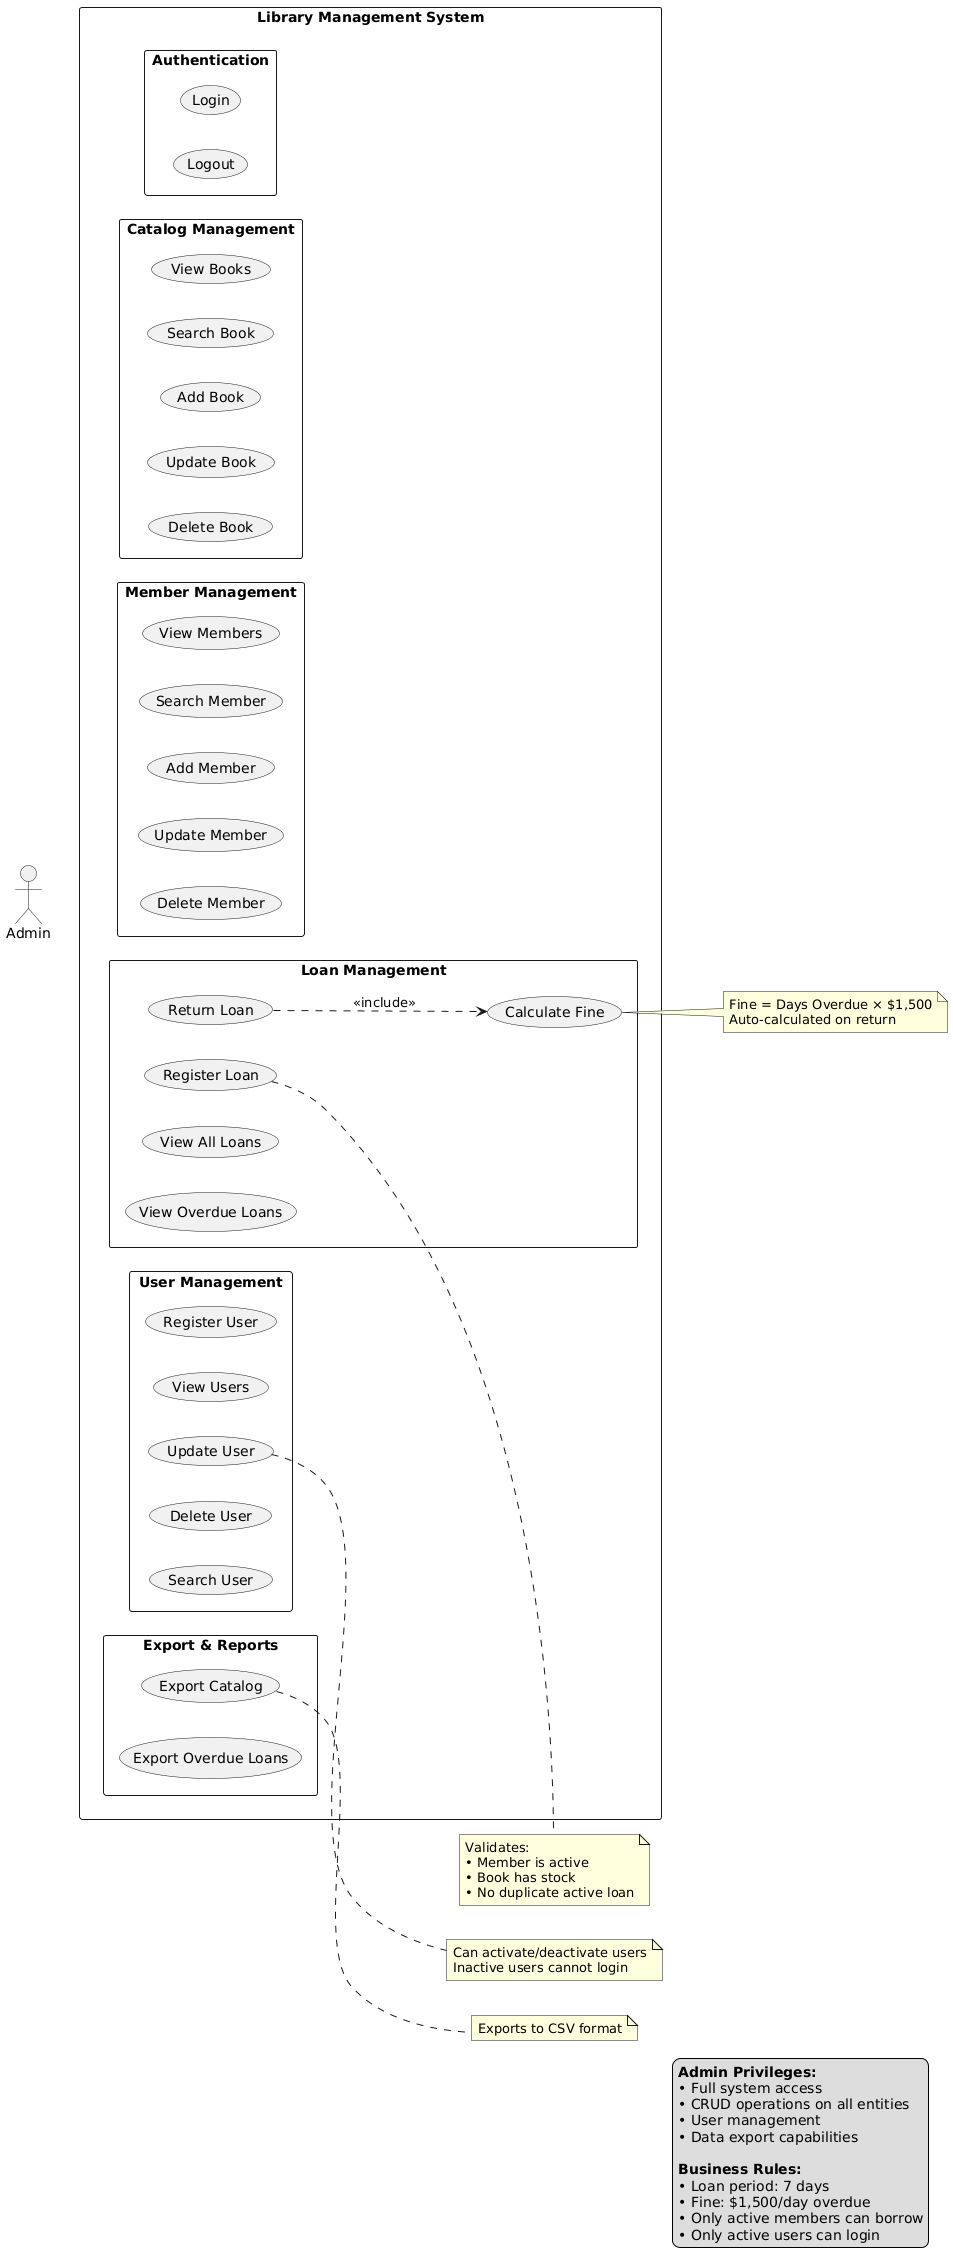

The diagram above was rendered by PlantUML. Its source (embedded in the PNG):
@startuml
' ====================================
' Admin Use Case Diagram - LibroNova System
' ====================================

left to right direction
skinparam packageStyle rectangle

' ============ ACTOR ============
actor "Admin" as admin

' ============ SYSTEM BOUNDARY ============
rectangle "Library Management System" {
    
    ' ============ AUTHENTICATION ============
    package "Authentication" {
        usecase "Login" as UC_Login
        usecase "Logout" as UC_Logout
    }
    
    ' ============ CATALOG MANAGEMENT ============
    package "Catalog Management" {
        usecase "View Books" as UC_ViewBooks
        usecase "Search Book" as UC_SearchBook
        usecase "Add Book" as UC_AddBook
        usecase "Update Book" as UC_UpdateBook
        usecase "Delete Book" as UC_DeleteBook
    }
    
    ' ============ MEMBER MANAGEMENT ============
    package "Member Management" {
        usecase "View Members" as UC_ViewMembers
        usecase "Search Member" as UC_SearchMember
        usecase "Add Member" as UC_AddMember
        usecase "Update Member" as UC_UpdateMember
        usecase "Delete Member" as UC_DeleteMember
    }
    
    ' ============ LOAN MANAGEMENT ============
    package "Loan Management" {
        usecase "Register Loan" as UC_RegisterLoan
        usecase "Return Loan" as UC_ReturnLoan
        usecase "View All Loans" as UC_ViewLoans
        usecase "View Overdue Loans" as UC_ViewOverdue
        usecase "Calculate Fine" as UC_CalculateFine
    }
    
    ' ============ USER MANAGEMENT ============
    package "User Management" {
        usecase "Register User" as UC_RegisterUser
        usecase "View Users" as UC_ViewUsers
        usecase "Update User" as UC_UpdateUser
        usecase "Delete User" as UC_DeleteUser
        usecase "Search User" as UC_SearchUser
    }
    
    ' ============ EXPORT & REPORTS ============
    package "Export & Reports" {
        usecase "Export Catalog" as UC_ExportCatalog
        usecase "Export Overdue Loans" as UC_ExportOverdue
    }
}

' ============ ADMIN RELATIONSHIPS ============
admin --> UC_Login
admin --> UC_Logout
admin --> UC_ViewBooks
admin --> UC_SearchBook
admin --> UC_AddBook
admin --> UC_UpdateBook
admin --> UC_DeleteBook
admin --> UC_ViewMembers
admin --> UC_SearchMember
admin --> UC_AddMember
admin --> UC_UpdateMember
admin --> UC_DeleteMember
admin --> UC_RegisterLoan
admin --> UC_ReturnLoan
admin --> UC_ViewLoans
admin --> UC_ViewOverdue
admin --> UC_RegisterUser
admin --> UC_ViewUsers
admin --> UC_UpdateUser
admin --> UC_DeleteUser
admin --> UC_SearchUser
admin --> UC_ExportCatalog
admin --> UC_ExportOverdue

' ============ INCLUDE RELATIONSHIPS ============
UC_ReturnLoan ..> UC_CalculateFine : <<include>>

' ============ NOTES ============
note right of UC_RegisterLoan
  Validates:
  • Member is active
  • Book has stock
  • No duplicate active loan
end note

note right of UC_CalculateFine
  Fine = Days Overdue × $1,500
  Auto-calculated on return
end note

note right of UC_ExportCatalog
  Exports to CSV format
end note

note right of UC_UpdateUser
  Can activate/deactivate users
  Inactive users cannot login
end note

' ============ LEGEND ============
legend right
  **Admin Privileges:**
  • Full system access
  • CRUD operations on all entities
  • User management
  • Data export capabilities
  
  **Business Rules:**
  • Loan period: 7 days
  • Fine: $1,500/day overdue
  • Only active members can borrow
  • Only active users can login
endlegend
@enduml